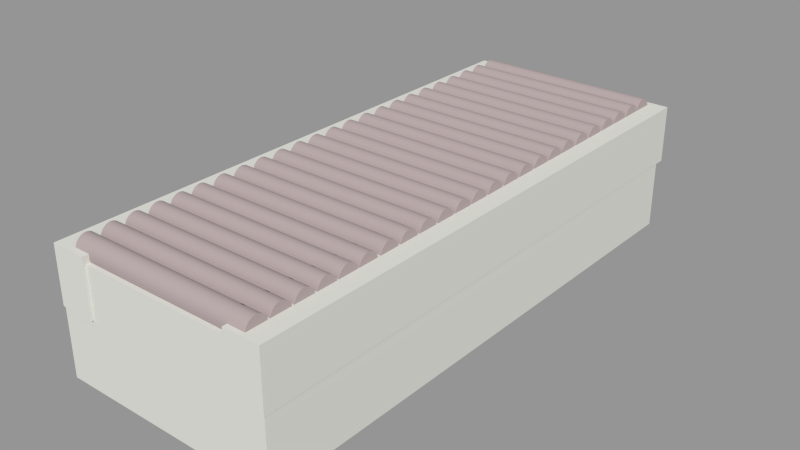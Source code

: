 # Source: conveyor.blend  (saved by Blender 2.76.0; exported with 4.5.12 LTS)
import bpy
from mathutils import Matrix  # noqa: F401  (used for matrix-valued properties, if any)

bpy.ops.wm.read_factory_settings(use_empty=True)
scene = bpy.context.scene
scene.name = 'Scene'

# ---- collections
col_collection_1 = bpy.data.collections.new('Collection 1'); scene.collection.children.link(col_collection_1)

# ---- materials (node trees are filled in below, after node groups)
mat_material_001 = bpy.data.materials.new('Material.001')
mat_material_001.alpha_threshold = 0.0
mat_material_001.use_transparent_shadow = False
mat_material_001.diffuse_color = (0.6955, 0.6982, 0.6522, 1.0)
mat_material_001.specular_color = (1.0, 0.03549, 0.0)
mat_material_001.roughness = 0.5
mat_material_002 = bpy.data.materials.new('Material.002')
mat_material_002.alpha_threshold = 0.0
mat_material_002.use_transparent_shadow = False
mat_material_002.diffuse_color = (0.4292, 0.3568, 0.3568, 1.0)
mat_material_002.roughness = 0.5
mat_material_003 = bpy.data.materials.new('Material.003')
mat_material_003.alpha_threshold = 0.0
mat_material_003.use_transparent_shadow = False
mat_material_003.diffuse_color = (0.0, 0.0, 0.0, 1.0)
mat_material_003.roughness = 0.5

# ---- material node trees

# ---- meshes
me_cube_009 = bpy.data.meshes.new('Cube.009')
me_cube_009.from_pydata([(0.6834, -0.5536, -0.941), (0.6834, -0.5536, 1.282), (0.6834, 1.036, -0.941), (0.6834, 1.036, 1.282), (1.004, -0.5536, -0.941), (1.004, -0.5536, 1.282), (1.004, 1.036, -0.941), (1.004, 1.036, 1.282), (-0.9902, -0.5536, -0.8941), (-0.9902, -0.5536, 1.279), (-0.9902, 1.036, -0.8941), (-0.9902, 1.036, 1.279), (-0.67, -0.5536, -0.8941), (-0.67, -0.5536, 1.279), (-0.67, 1.036, -0.8941), (-0.67, 1.036, 1.279), (-1.0, -1.0, -1.0), (-1.0, -1.0, 1.0), (-1.0, 1.0, -1.0), (-1.0, 1.0, 1.0), (1.0, -1.0, -1.0), (1.0, -1.0, 1.0), (1.0, 1.0, -1.0), (1.0, 1.0, 1.0), (0.6834, -1.003, -0.941), (0.6834, -1.003, 1.282), (1.004, -1.003, 1.282), (1.004, -1.003, -0.941), (-0.9902, -1.008, -0.8941), (-0.9902, -1.008, 1.279), (-0.67, -1.008, 1.279), (-0.67, -1.008, -0.8941), (-1.0, 1.0, -1.0), (-1.0, -1.0, -1.0), (1.0, 1.0, -1.0), (1.0, -1.0, -1.0), (-1.0, 1.0, -1.0), (-1.0, -1.0, -1.0), (1.0, 1.0, -1.0), (1.0, -1.0, -1.0), (-1.0, 1.0, -3.557), (-1.0, -1.0, -3.557), (1.0, 1.0, -3.557), (1.0, -1.0, -3.557)], [], [(1, 3, 2, 0), (3, 7, 6, 2), (7, 5, 4, 6), (1, 0, 24, 25), (0, 2, 6, 4), (5, 7, 3, 1), (9, 11, 10, 8), (11, 15, 14, 10), (15, 13, 12, 14), (13, 9, 29, 30), (8, 10, 14, 12), (13, 15, 11, 9), (17, 19, 18, 16), (19, 23, 22, 18), (23, 21, 20, 22), (21, 17, 16, 20), (20, 16, 33, 35), (21, 23, 19, 17), (26, 25, 24, 27), (0, 4, 27, 24), (5, 1, 25, 26), (4, 5, 26, 27), (30, 29, 28, 31), (12, 13, 30, 31), (9, 8, 28, 29), (8, 12, 31, 28), (35, 33, 37, 39), (22, 20, 35, 34), (16, 18, 32, 33), (18, 22, 34, 32), (38, 39, 43, 42), (32, 34, 38, 36), (34, 35, 39, 38), (33, 32, 36, 37), (41, 40, 42, 43), (37, 36, 40, 41), (39, 37, 41, 43), (36, 38, 42, 40)])
me_cube_009.materials.append(mat_material_001)
me_cube_009.use_remesh_preserve_volume = False
me_cube_009.use_remesh_preserve_attributes = False
me_cube_009.use_mirror_vertex_groups = False
me_cube_009.update()
me_cylinder = bpy.data.meshes.new('Cylinder')
me_cylinder.from_pydata([(0.0, 1.0, -1.0), (0.0, 1.0, 1.0), (0.1951, 0.9808, -1.0), (0.1951, 0.9808, 1.0), (0.3827, 0.9239, -1.0), (0.3827, 0.9239, 1.0), (0.5556, 0.8315, -1.0), (0.5556, 0.8315, 1.0), (0.7071, 0.7071, -1.0), (0.7071, 0.7071, 1.0), (0.8315, 0.5556, -1.0), (0.8315, 0.5556, 1.0), (0.9239, 0.3827, -1.0), (0.9239, 0.3827, 1.0), (0.9808, 0.1951, -1.0), (0.9808, 0.1951, 1.0), (1.0, 7.55e-08, -1.0), (1.0, 7.55e-08, 1.0), (0.9808, -0.1951, -1.0), (0.9808, -0.1951, 1.0), (0.9239, -0.3827, -1.0), (0.9239, -0.3827, 1.0), (0.8315, -0.5556, -1.0), (0.8315, -0.5556, 1.0), (0.7071, -0.7071, -1.0), (0.7071, -0.7071, 1.0), (0.5556, -0.8315, -1.0), (0.5556, -0.8315, 1.0), (0.3827, -0.9239, -1.0), (0.3827, -0.9239, 1.0), (0.1951, -0.9808, -1.0), (0.1951, -0.9808, 1.0), (-3.258e-07, -1.0, -1.0), (-3.258e-07, -1.0, 1.0), (-0.1951, -0.9808, -1.0), (-0.1951, -0.9808, 1.0), (-0.3827, -0.9239, -1.0), (-0.3827, -0.9239, 1.0), (-0.5556, -0.8315, -1.0), (-0.5556, -0.8315, 1.0), (-0.7071, -0.7071, -1.0), (-0.7071, -0.7071, 1.0), (-0.8315, -0.5556, -1.0), (-0.8315, -0.5556, 1.0), (-0.9239, -0.3827, -1.0), (-0.9239, -0.3827, 1.0), (-0.9808, -0.1951, -1.0), (-0.9808, -0.1951, 1.0), (-1.0, 9.656e-07, -1.0), (-1.0, 9.656e-07, 1.0), (-0.9808, 0.1951, -1.0), (-0.9808, 0.1951, 1.0), (-0.9239, 0.3827, -1.0), (-0.9239, 0.3827, 1.0), (-0.8315, 0.5556, -1.0), (-0.8315, 0.5556, 1.0), (-0.7071, 0.7071, -1.0), (-0.7071, 0.7071, 1.0), (-0.5556, 0.8315, -1.0), (-0.5556, 0.8315, 1.0), (-0.3827, 0.9239, -1.0), (-0.3827, 0.9239, 1.0), (-0.1951, 0.9808, -1.0), (-0.1951, 0.9808, 1.0), (0.0, 1.0, -0.8295), (0.1951, 0.9808, -0.8295), (0.3827, 0.9239, -0.8295), (0.5556, 0.8315, -0.8295), (0.7071, 0.7071, -0.8295), (0.8315, 0.5556, -0.8295), (0.9239, 0.3827, -0.8295), (0.9808, 0.1951, -0.8295), (1.0, 7.55e-08, -0.8295), (0.9808, -0.1951, -0.8295), (0.9239, -0.3827, -0.8295), (0.8315, -0.5556, -0.8295), (0.7071, -0.7071, -0.8295), (0.5556, -0.8315, -0.8295), (0.3827, -0.9239, -0.8295), (0.1951, -0.9808, -0.8295), (-3.258e-07, -1.0, -0.8295), (-0.1951, -0.9808, -0.8295), (-0.3827, -0.9239, -0.8295), (-0.5556, -0.8315, -0.8295), (-0.7071, -0.7071, -0.8295), (-0.8315, -0.5556, -0.8295), (-0.9239, -0.3827, -0.8295), (-0.9808, -0.1951, -0.8295), (-1.0, 9.656e-07, -0.8295), (-0.9808, 0.1951, -0.8295), (-0.9239, 0.3827, -0.8295), (-0.8315, 0.5556, -0.8295), (-0.7071, 0.7071, -0.8295), (-0.5556, 0.8315, -0.8295), (-0.3827, 0.9239, -0.8295), (-0.1951, 0.9808, -0.8295), (0.0, 1.0, 0.8373), (0.1951, 0.9808, 0.8373), (0.3827, 0.9239, 0.8373), (0.5556, 0.8315, 0.8373), (0.7071, 0.7071, 0.8373), (0.8315, 0.5556, 0.8373), (0.9239, 0.3827, 0.8373), (0.9808, 0.1951, 0.8373), (1.0, 7.55e-08, 0.8373), (0.9808, -0.1951, 0.8373), (0.9239, -0.3827, 0.8373), (0.8315, -0.5556, 0.8373), (0.7071, -0.7071, 0.8373), (0.5556, -0.8315, 0.8373), (0.3827, -0.9239, 0.8373), (0.1951, -0.9808, 0.8373), (-3.258e-07, -1.0, 0.8373), (-0.1951, -0.9808, 0.8373), (-0.3827, -0.9239, 0.8373), (-0.5556, -0.8315, 0.8373), (-0.7071, -0.7071, 0.8373), (-0.8315, -0.5556, 0.8373), (-0.9239, -0.3827, 0.8373), (-0.9808, -0.1951, 0.8373), (-1.0, 9.656e-07, 0.8373), (-0.9808, 0.1951, 0.8373), (-0.9239, 0.3827, 0.8373), (-0.8315, 0.5556, 0.8373), (-0.7071, 0.7071, 0.8373), (-0.5556, 0.8315, 0.8373), (-0.3827, 0.9239, 0.8373), (-0.1951, 0.9808, 0.8373), (0.1951, 0.9808, -0.7871), (0.3827, 0.9239, -0.7871), (0.5556, 0.8315, -0.7871), (0.7071, 0.7071, -0.7871), (0.8315, 0.5556, -0.7871), (0.9239, 0.3827, -0.7871), (0.9808, 0.1951, -0.7871), (1.0, 7.55e-08, -0.7871), (0.9808, -0.1951, -0.7871), (0.9239, -0.3827, -0.7871), (0.8315, -0.5556, -0.7871), (0.7071, -0.7071, -0.7871), (0.5556, -0.8315, -0.7871), (0.3827, -0.9239, -0.7871), (0.1951, -0.9808, -0.7871), (-3.258e-07, -1.0, -0.7871), (-0.1951, -0.9808, -0.7871), (-0.3827, -0.9239, -0.7871), (-0.5556, -0.8315, -0.7871), (-0.7071, -0.7071, -0.7871), (-0.8315, -0.5556, -0.7871), (-0.9239, -0.3827, -0.7871), (-0.9808, -0.1951, -0.7871), (-1.0, 9.656e-07, -0.7871), (-0.9808, 0.1951, -0.7871), (-0.9239, 0.3827, -0.7871), (-0.8315, 0.5556, -0.7871), (-0.7071, 0.7071, -0.7871), (-0.5556, 0.8315, -0.7871), (-0.3827, 0.9239, -0.7871), (-0.1951, 0.9808, -0.7871), (0.0, 1.0, -0.7871), (0.0, 1.0, 0.8094), (0.1951, 0.9808, 0.8094), (0.3827, 0.9239, 0.8094), (0.5556, 0.8315, 0.8094), (0.7071, 0.7071, 0.8094), (0.8315, 0.5556, 0.8094), (0.9239, 0.3827, 0.8094), (0.9808, 0.1951, 0.8094), (1.0, 7.55e-08, 0.8094), (0.9808, -0.1951, 0.8094), (0.9239, -0.3827, 0.8094), (0.8315, -0.5556, 0.8094), (0.7071, -0.7071, 0.8094), (0.5556, -0.8315, 0.8094), (0.3827, -0.9239, 0.8094), (0.1951, -0.9808, 0.8094), (-3.258e-07, -1.0, 0.8094), (-0.1951, -0.9808, 0.8094), (-0.3827, -0.9239, 0.8094), (-0.5556, -0.8315, 0.8094), (-0.7071, -0.7071, 0.8094), (-0.8315, -0.5556, 0.8094), (-0.9239, -0.3827, 0.8094), (-0.9808, -0.1951, 0.8094), (-1.0, 9.656e-07, 0.8094), (-0.9808, 0.1951, 0.8094), (-0.9239, 0.3827, 0.8094), (-0.8315, 0.5556, 0.8094), (-0.7071, 0.7071, 0.8094), (-0.5556, 0.8315, 0.8094), (-0.3827, 0.9239, 0.8094), (-0.1951, 0.9808, 0.8094)], [], [(96, 1, 3, 97), (97, 3, 5, 98), (98, 5, 7, 99), (99, 7, 9, 100), (100, 9, 11, 101), (101, 11, 13, 102), (102, 13, 15, 103), (103, 15, 17, 104), (104, 17, 19, 105), (105, 19, 21, 106), (106, 21, 23, 107), (107, 23, 25, 108), (108, 25, 27, 109), (109, 27, 29, 110), (110, 29, 31, 111), (111, 31, 33, 112), (112, 33, 35, 113), (113, 35, 37, 114), (114, 37, 39, 115), (115, 39, 41, 116), (116, 41, 43, 117), (117, 43, 45, 118), (118, 45, 47, 119), (119, 47, 49, 120), (120, 49, 51, 121), (121, 51, 53, 122), (122, 53, 55, 123), (123, 55, 57, 124), (124, 57, 59, 125), (125, 59, 61, 126), (3, 1, 63, 61, 59, 57, 55, 53, 51, 49, 47, 45, 43, 41, 39, 37, 35, 33, 31, 29, 27, 25, 23, 21, 19, 17, 15, 13, 11, 9, 7, 5), (127, 63, 1, 96), (126, 61, 63, 127), (0, 2, 4, 6, 8, 10, 12, 14, 16, 18, 20, 22, 24, 26, 28, 30, 32, 34, 36, 38, 40, 42, 44, 46, 48, 50, 52, 54, 56, 58, 60, 62), (60, 94, 95, 62), (62, 95, 64, 0), (58, 93, 94, 60), (56, 92, 93, 58), (54, 91, 92, 56), (52, 90, 91, 54), (50, 89, 90, 52), (48, 88, 89, 50), (46, 87, 88, 48), (44, 86, 87, 46), (42, 85, 86, 44), (40, 84, 85, 42), (38, 83, 84, 40), (36, 82, 83, 38), (34, 81, 82, 36), (32, 80, 81, 34), (30, 79, 80, 32), (28, 78, 79, 30), (26, 77, 78, 28), (24, 76, 77, 26), (22, 75, 76, 24), (20, 74, 75, 22), (18, 73, 74, 20), (16, 72, 73, 18), (14, 71, 72, 16), (12, 70, 71, 14), (10, 69, 70, 12), (8, 68, 69, 10), (6, 67, 68, 8), (4, 66, 67, 6), (2, 65, 66, 4), (0, 64, 65, 2), (190, 126, 127, 191), (191, 127, 96, 160), (189, 125, 126, 190), (188, 124, 125, 189), (187, 123, 124, 188), (186, 122, 123, 187), (185, 121, 122, 186), (184, 120, 121, 185), (183, 119, 120, 184), (182, 118, 119, 183), (181, 117, 118, 182), (180, 116, 117, 181), (179, 115, 116, 180), (178, 114, 115, 179), (177, 113, 114, 178), (176, 112, 113, 177), (175, 111, 112, 176), (174, 110, 111, 175), (173, 109, 110, 174), (172, 108, 109, 173), (171, 107, 108, 172), (170, 106, 107, 171), (169, 105, 106, 170), (168, 104, 105, 169), (167, 103, 104, 168), (166, 102, 103, 167), (165, 101, 102, 166), (164, 100, 101, 165), (163, 99, 100, 164), (162, 98, 99, 163), (161, 97, 98, 162), (160, 96, 97, 161), (64, 159, 128, 65), (65, 128, 129, 66), (66, 129, 130, 67), (67, 130, 131, 68), (68, 131, 132, 69), (69, 132, 133, 70), (70, 133, 134, 71), (71, 134, 135, 72), (72, 135, 136, 73), (73, 136, 137, 74), (74, 137, 138, 75), (75, 138, 139, 76), (76, 139, 140, 77), (77, 140, 141, 78), (78, 141, 142, 79), (79, 142, 143, 80), (80, 143, 144, 81), (81, 144, 145, 82), (82, 145, 146, 83), (83, 146, 147, 84), (84, 147, 148, 85), (85, 148, 149, 86), (86, 149, 150, 87), (87, 150, 151, 88), (88, 151, 152, 89), (89, 152, 153, 90), (90, 153, 154, 91), (91, 154, 155, 92), (92, 155, 156, 93), (93, 156, 157, 94), (95, 158, 159, 64), (94, 157, 158, 95), (159, 160, 161, 128), (128, 161, 162, 129), (129, 162, 163, 130), (130, 163, 164, 131), (131, 164, 165, 132), (132, 165, 166, 133), (133, 166, 167, 134), (134, 167, 168, 135), (135, 168, 169, 136), (136, 169, 170, 137), (137, 170, 171, 138), (138, 171, 172, 139), (139, 172, 173, 140), (140, 173, 174, 141), (141, 174, 175, 142), (142, 175, 176, 143), (143, 176, 177, 144), (144, 177, 178, 145), (145, 178, 179, 146), (146, 179, 180, 147), (147, 180, 181, 148), (148, 181, 182, 149), (149, 182, 183, 150), (150, 183, 184, 151), (151, 184, 185, 152), (152, 185, 186, 153), (153, 186, 187, 154), (154, 187, 188, 155), (155, 188, 189, 156), (156, 189, 190, 157), (158, 191, 160, 159), (157, 190, 191, 158)])
me_cylinder.polygons.foreach_set('material_index', [0, 0, 0, 0, 0, 0, 0, 0, 0, 0, 0, 0, 0, 0, 0, 0, 0, 0, 0, 0, 0, 0, 0, 0, 0, 0, 0, 0, 0, 0, 0, 0, 0, 0, 0, 0, 0, 0, 0, 0, 0, 0, 0, 0, 0, 0, 0, 0, 0, 0, 0, 0, 0, 0, 0, 0, 0, 0, 0, 0, 0, 0, 0, 0, 0, 0, 0, 0, 0, 0, 0, 0, 0, 0, 0, 0, 0, 0, 0, 0, 0, 0, 0, 0, 0, 0, 0, 0, 0, 0, 0, 0, 0, 0, 0, 0, 0, 0, 0, 0, 0, 0, 0, 0, 0, 0, 0, 0, 1, 0, 0, 1, 0, 0, 1, 0, 0, 1, 0, 0, 1, 0, 0, 0, 0, 0, 0, 0, 0, 0, 0, 0, 0, 0, 0, 0, 0, 0, 0, 0, 0, 0, 0, 0, 0, 0, 0, 0, 0, 0, 0, 0, 0, 0, 0, 0, 0, 0, 0, 0, 0, 0])
me_cylinder.materials.append(mat_material_002)
me_cylinder.materials.append(mat_material_003)
me_cylinder.use_remesh_preserve_volume = False
me_cylinder.use_remesh_preserve_attributes = False
me_cylinder.use_mirror_vertex_groups = False
me_cylinder.update()

# ---- objects
ob_conveyor = bpy.data.objects.new('conveyor', me_cube_009)
ob_cylinder_023 = bpy.data.objects.new('Cylinder.023', me_cylinder)
ob_cylinder_022 = bpy.data.objects.new('Cylinder.022', me_cylinder)
ob_cylinder_021 = bpy.data.objects.new('Cylinder.021', me_cylinder)
ob_cylinder_020 = bpy.data.objects.new('Cylinder.020', me_cylinder)
ob_cylinder_019 = bpy.data.objects.new('Cylinder.019', me_cylinder)
ob_cylinder_018 = bpy.data.objects.new('Cylinder.018', me_cylinder)
ob_cylinder_017 = bpy.data.objects.new('Cylinder.017', me_cylinder)
ob_cylinder_016 = bpy.data.objects.new('Cylinder.016', me_cylinder)
ob_cylinder_015 = bpy.data.objects.new('Cylinder.015', me_cylinder)
ob_cylinder_014 = bpy.data.objects.new('Cylinder.014', me_cylinder)
ob_cylinder_013 = bpy.data.objects.new('Cylinder.013', me_cylinder)
ob_cylinder_012 = bpy.data.objects.new('Cylinder.012', me_cylinder)
ob_cylinder_011 = bpy.data.objects.new('Cylinder.011', me_cylinder)
ob_cylinder_010 = bpy.data.objects.new('Cylinder.010', me_cylinder)
ob_cylinder_009 = bpy.data.objects.new('Cylinder.009', me_cylinder)
ob_cylinder_008 = bpy.data.objects.new('Cylinder.008', me_cylinder)
ob_cylinder_007 = bpy.data.objects.new('Cylinder.007', me_cylinder)
ob_cylinder_006 = bpy.data.objects.new('Cylinder.006', me_cylinder)
ob_cylinder_005 = bpy.data.objects.new('Cylinder.005', me_cylinder)
ob_cylinder_004 = bpy.data.objects.new('Cylinder.004', me_cylinder)
ob_cylinder_003 = bpy.data.objects.new('Cylinder.003', me_cylinder)
ob_cylinder_002 = bpy.data.objects.new('Cylinder.002', me_cylinder)
ob_cylinder_001 = bpy.data.objects.new('Cylinder.001', me_cylinder)
ob_cylinder = bpy.data.objects.new('Cylinder', me_cylinder)

# ---- transforms, parenting, visibility, modifiers, constraints
ob_conveyor.location = (-0.004996, 0.01467, 0.4387)
ob_conveyor.rotation_euler = (0.0, -0.0, 6.283)
ob_conveyor.scale = (0.493, 1.199, 0.1142)
ob_conveyor.lineart.crease_threshold = 0.0
ob_cylinder_023.parent = ob_conveyor
ob_cylinder_023.matrix_parent_inverse = Matrix(((1.765, 0.0, 2.98e-08, -0.07147), (0.0, 0.8343, 3.725e-09, -0.01224), (0.0, 0.0, 8.756, -1.91), (0.0, 0.0, 0.0, 1.0)))
ob_cylinder_023.location = (0.0472, -0.6222, 0.3509)
ob_cylinder_023.rotation_euler = (-0.0, 1.571, 0.0)
ob_cylinder_023.scale = (-0.05386, -0.04741, -0.4693)
ob_cylinder_023.lineart.crease_threshold = 0.0
ob_cylinder_022.parent = ob_conveyor
ob_cylinder_022.matrix_parent_inverse = Matrix(((1.765, 0.0, 2.98e-08, -0.07147), (0.0, 0.8343, 3.725e-09, -0.01224), (0.0, 0.0, 8.756, -1.91), (0.0, 0.0, 0.0, 1.0)))
ob_cylinder_022.location = (0.0472, -0.7191, 0.3509)
ob_cylinder_022.rotation_euler = (-0.0, 1.571, 0.0)
ob_cylinder_022.scale = (-0.05386, -0.04741, -0.4693)
ob_cylinder_022.lineart.crease_threshold = 0.0
ob_cylinder_021.parent = ob_conveyor
ob_cylinder_021.matrix_parent_inverse = Matrix(((1.765, 0.0, 2.98e-08, -0.07147), (0.0, 0.8343, 3.725e-09, -0.01224), (0.0, 0.0, 8.756, -1.91), (0.0, 0.0, 0.0, 1.0)))
ob_cylinder_021.location = (0.0472, -0.8184, 0.3509)
ob_cylinder_021.rotation_euler = (-0.0, 1.571, 0.0)
ob_cylinder_021.scale = (-0.05386, -0.04741, -0.4693)
ob_cylinder_021.lineart.crease_threshold = 0.0
ob_cylinder_020.parent = ob_conveyor
ob_cylinder_020.matrix_parent_inverse = Matrix(((1.765, 0.0, 2.98e-08, -0.07147), (0.0, 0.8343, 3.725e-09, -0.01224), (0.0, 0.0, 8.756, -1.91), (0.0, 0.0, 0.0, 1.0)))
ob_cylinder_020.location = (0.0472, -0.9186, 0.3509)
ob_cylinder_020.rotation_euler = (-0.0, 1.571, 0.0)
ob_cylinder_020.scale = (-0.05386, -0.04741, -0.4693)
ob_cylinder_020.lineart.crease_threshold = 0.0
ob_cylinder_019.parent = ob_conveyor
ob_cylinder_019.matrix_parent_inverse = Matrix(((1.765, 0.0, 2.98e-08, -0.07147), (0.0, 0.8343, 3.725e-09, -0.01224), (0.0, 0.0, 8.756, -1.91), (0.0, 0.0, 0.0, 1.0)))
ob_cylinder_019.location = (0.04721, -1.02, 0.3509)
ob_cylinder_019.rotation_euler = (-0.0, 1.571, 0.0)
ob_cylinder_019.scale = (-0.05386, -0.04741, -0.4693)
ob_cylinder_019.lineart.crease_threshold = 0.0
ob_cylinder_018.parent = ob_conveyor
ob_cylinder_018.matrix_parent_inverse = Matrix(((1.765, 0.0, 2.98e-08, -0.07147), (0.0, 0.8343, 3.725e-09, -0.01224), (0.0, 0.0, 8.756, -1.91), (0.0, 0.0, 0.0, 1.0)))
ob_cylinder_018.location = (0.04721, -1.121, 0.3509)
ob_cylinder_018.rotation_euler = (-0.0, 1.571, 0.0)
ob_cylinder_018.scale = (-0.05386, -0.04741, -0.4693)
ob_cylinder_018.lineart.crease_threshold = 0.0
ob_cylinder_017.parent = ob_conveyor
ob_cylinder_017.matrix_parent_inverse = Matrix(((1.765, 0.0, 2.98e-08, -0.07147), (0.0, 0.8343, 3.725e-09, -0.01224), (0.0, 0.0, 8.756, -1.91), (0.0, 0.0, 0.0, 1.0)))
ob_cylinder_017.location = (0.0472, -0.5167, 0.3509)
ob_cylinder_017.rotation_euler = (-0.0, 1.571, 0.0)
ob_cylinder_017.scale = (-0.05386, -0.04741, -0.4693)
ob_cylinder_017.lineart.crease_threshold = 0.0
ob_cylinder_016.parent = ob_conveyor
ob_cylinder_016.matrix_parent_inverse = Matrix(((1.765, 0.0, 2.98e-08, -0.07147), (0.0, 0.8343, 3.725e-09, -0.01224), (0.0, 0.0, 8.756, -1.91), (0.0, 0.0, 0.0, 1.0)))
ob_cylinder_016.location = (0.0472, -0.4156, 0.3509)
ob_cylinder_016.rotation_euler = (-0.0, 1.571, 0.0)
ob_cylinder_016.scale = (-0.05386, -0.04741, -0.4693)
ob_cylinder_016.lineart.crease_threshold = 0.0
ob_cylinder_015.parent = ob_conveyor
ob_cylinder_015.matrix_parent_inverse = Matrix(((1.765, 0.0, 2.98e-08, -0.07147), (0.0, 0.8343, 3.725e-09, -0.01224), (0.0, 0.0, 8.756, -1.91), (0.0, 0.0, 0.0, 1.0)))
ob_cylinder_015.location = (0.0472, -0.3146, 0.3509)
ob_cylinder_015.rotation_euler = (-0.0, 1.571, 0.0)
ob_cylinder_015.scale = (-0.05386, -0.04741, -0.4693)
ob_cylinder_015.lineart.crease_threshold = 0.0
ob_cylinder_014.parent = ob_conveyor
ob_cylinder_014.matrix_parent_inverse = Matrix(((1.765, 0.0, 2.98e-08, -0.07147), (0.0, 0.8343, 3.725e-09, -0.01224), (0.0, 0.0, 8.756, -1.91), (0.0, 0.0, 0.0, 1.0)))
ob_cylinder_014.location = (0.0472, -0.2144, 0.3509)
ob_cylinder_014.rotation_euler = (-0.0, 1.571, 0.0)
ob_cylinder_014.scale = (-0.05386, -0.04741, -0.4693)
ob_cylinder_014.lineart.crease_threshold = 0.0
ob_cylinder_013.parent = ob_conveyor
ob_cylinder_013.matrix_parent_inverse = Matrix(((1.765, 0.0, 2.98e-08, -0.07147), (0.0, 0.8343, 3.725e-09, -0.01224), (0.0, 0.0, 8.756, -1.91), (0.0, 0.0, 0.0, 1.0)))
ob_cylinder_013.location = (0.0472, -0.1151, 0.3509)
ob_cylinder_013.rotation_euler = (-0.0, 1.571, 0.0)
ob_cylinder_013.scale = (-0.05386, -0.04741, -0.4693)
ob_cylinder_013.lineart.crease_threshold = 0.0
ob_cylinder_012.parent = ob_conveyor
ob_cylinder_012.matrix_parent_inverse = Matrix(((1.765, 0.0, 2.98e-08, -0.07147), (0.0, 0.8343, 3.725e-09, -0.01224), (0.0, 0.0, 8.756, -1.91), (0.0, 0.0, 0.0, 1.0)))
ob_cylinder_012.location = (0.0472, -0.01827, 0.3509)
ob_cylinder_012.rotation_euler = (-0.0, 1.571, 0.0)
ob_cylinder_012.scale = (-0.05386, -0.04741, -0.4693)
ob_cylinder_012.lineart.crease_threshold = 0.0
ob_cylinder_011.parent = ob_conveyor
ob_cylinder_011.matrix_parent_inverse = Matrix(((1.765, 0.0, 2.98e-08, -0.07147), (0.0, 0.8343, 3.725e-09, -0.01224), (0.0, 0.0, 8.756, -1.91), (0.0, 0.0, 0.0, 1.0)))
ob_cylinder_011.location = (0.0472, 0.5797, 0.3509)
ob_cylinder_011.rotation_euler = (-0.0, 1.571, 0.0)
ob_cylinder_011.scale = (-0.05386, -0.04741, -0.4693)
ob_cylinder_011.lineart.crease_threshold = 0.0
ob_cylinder_010.parent = ob_conveyor
ob_cylinder_010.matrix_parent_inverse = Matrix(((1.765, 0.0, 2.98e-08, -0.07147), (0.0, 0.8343, 3.725e-09, -0.01224), (0.0, 0.0, 8.756, -1.91), (0.0, 0.0, 0.0, 1.0)))
ob_cylinder_010.location = (0.0472, 0.4829, 0.3509)
ob_cylinder_010.rotation_euler = (-0.0, 1.571, 0.0)
ob_cylinder_010.scale = (-0.05386, -0.04741, -0.4693)
ob_cylinder_010.lineart.crease_threshold = 0.0
ob_cylinder_009.parent = ob_conveyor
ob_cylinder_009.matrix_parent_inverse = Matrix(((1.765, 0.0, 2.98e-08, -0.07147), (0.0, 0.8343, 3.725e-09, -0.01224), (0.0, 0.0, 8.756, -1.91), (0.0, 0.0, 0.0, 1.0)))
ob_cylinder_009.location = (0.0472, 0.3836, 0.3509)
ob_cylinder_009.rotation_euler = (-0.0, 1.571, 0.0)
ob_cylinder_009.scale = (-0.05386, -0.04741, -0.4693)
ob_cylinder_009.lineart.crease_threshold = 0.0
ob_cylinder_008.parent = ob_conveyor
ob_cylinder_008.matrix_parent_inverse = Matrix(((1.765, 0.0, 2.98e-08, -0.07147), (0.0, 0.8343, 3.725e-09, -0.01224), (0.0, 0.0, 8.756, -1.91), (0.0, 0.0, 0.0, 1.0)))
ob_cylinder_008.location = (0.0472, 0.2834, 0.3509)
ob_cylinder_008.rotation_euler = (-0.0, 1.571, 0.0)
ob_cylinder_008.scale = (-0.05386, -0.04741, -0.4693)
ob_cylinder_008.lineart.crease_threshold = 0.0
ob_cylinder_007.parent = ob_conveyor
ob_cylinder_007.matrix_parent_inverse = Matrix(((1.765, 0.0, 2.98e-08, -0.07147), (0.0, 0.8343, 3.725e-09, -0.01224), (0.0, 0.0, 8.756, -1.91), (0.0, 0.0, 0.0, 1.0)))
ob_cylinder_007.location = (0.0472, 0.1824, 0.3509)
ob_cylinder_007.rotation_euler = (-0.0, 1.571, 0.0)
ob_cylinder_007.scale = (-0.05386, -0.04741, -0.4693)
ob_cylinder_007.lineart.crease_threshold = 0.0
ob_cylinder_006.parent = ob_conveyor
ob_cylinder_006.matrix_parent_inverse = Matrix(((1.765, 0.0, 2.98e-08, -0.07147), (0.0, 0.8343, 3.725e-09, -0.01224), (0.0, 0.0, 8.756, -1.91), (0.0, 0.0, 0.0, 1.0)))
ob_cylinder_006.location = (0.0472, 0.08134, 0.3509)
ob_cylinder_006.rotation_euler = (-0.0, 1.571, 0.0)
ob_cylinder_006.scale = (-0.05386, -0.04741, -0.4693)
ob_cylinder_006.lineart.crease_threshold = 0.0
ob_cylinder_005.parent = ob_conveyor
ob_cylinder_005.matrix_parent_inverse = Matrix(((1.765, 0.0, 2.98e-08, -0.07147), (0.0, 0.8343, 3.725e-09, -0.01224), (0.0, 0.0, 8.756, -1.91), (0.0, 0.0, 0.0, 1.0)))
ob_cylinder_005.location = (0.0472, 0.6805, 0.3509)
ob_cylinder_005.rotation_euler = (-0.0, 1.571, 0.0)
ob_cylinder_005.scale = (-0.05386, -0.04741, -0.4693)
ob_cylinder_005.lineart.crease_threshold = 0.0
ob_cylinder_004.parent = ob_conveyor
ob_cylinder_004.matrix_parent_inverse = Matrix(((1.765, 0.0, 2.98e-08, -0.07147), (0.0, 0.8343, 3.725e-09, -0.01224), (0.0, 0.0, 8.756, -1.91), (0.0, 0.0, 0.0, 1.0)))
ob_cylinder_004.location = (0.0472, 0.7815, 0.3509)
ob_cylinder_004.rotation_euler = (-0.0, 1.571, 0.0)
ob_cylinder_004.scale = (-0.05386, -0.04741, -0.4693)
ob_cylinder_004.lineart.crease_threshold = 0.0
ob_cylinder_003.parent = ob_conveyor
ob_cylinder_003.matrix_parent_inverse = Matrix(((1.765, 0.0, 2.98e-08, -0.07147), (0.0, 0.8343, 3.725e-09, -0.01224), (0.0, 0.0, 8.756, -1.91), (0.0, 0.0, 0.0, 1.0)))
ob_cylinder_003.location = (0.0472, 0.8825, 0.3509)
ob_cylinder_003.rotation_euler = (-0.0, 1.571, 0.0)
ob_cylinder_003.scale = (-0.05386, -0.04741, -0.4693)
ob_cylinder_003.lineart.crease_threshold = 0.0
ob_cylinder_002.parent = ob_conveyor
ob_cylinder_002.matrix_parent_inverse = Matrix(((1.765, 0.0, 2.98e-08, -0.07147), (0.0, 0.8343, 3.725e-09, -0.01224), (0.0, 0.0, 8.756, -1.91), (0.0, 0.0, 0.0, 1.0)))
ob_cylinder_002.location = (0.0472, 0.9827, 0.3509)
ob_cylinder_002.rotation_euler = (-0.0, 1.571, 0.0)
ob_cylinder_002.scale = (-0.05386, -0.04741, -0.4693)
ob_cylinder_002.lineart.crease_threshold = 0.0
ob_cylinder_001.parent = ob_conveyor
ob_cylinder_001.matrix_parent_inverse = Matrix(((1.765, 0.0, 2.98e-08, -0.07147), (0.0, 0.8343, 3.725e-09, -0.01224), (0.0, 0.0, 8.756, -1.91), (0.0, 0.0, 0.0, 1.0)))
ob_cylinder_001.location = (0.0472, 1.082, 0.3509)
ob_cylinder_001.rotation_euler = (-0.0, 1.571, 0.0)
ob_cylinder_001.scale = (-0.05386, -0.04741, -0.4693)
ob_cylinder_001.lineart.crease_threshold = 0.0
ob_cylinder.parent = ob_conveyor
ob_cylinder.matrix_parent_inverse = Matrix(((1.765, 0.0, 2.98e-08, -0.07147), (0.0, 0.8343, 3.725e-09, -0.01224), (0.0, 0.0, 8.756, -1.91), (0.0, 0.0, 0.0, 1.0)))
ob_cylinder.location = (0.0472, 1.179, 0.3514)
ob_cylinder.rotation_euler = (-0.0, 1.571, 0.0)
ob_cylinder.scale = (-0.05386, -0.04741, -0.4693)
ob_cylinder.lineart.crease_threshold = 0.0

# ---- collection membership
col_collection_1.objects.link(ob_conveyor)
col_collection_1.objects.link(ob_cylinder_023)
col_collection_1.objects.link(ob_cylinder_022)
col_collection_1.objects.link(ob_cylinder_021)
col_collection_1.objects.link(ob_cylinder_020)
col_collection_1.objects.link(ob_cylinder_019)
col_collection_1.objects.link(ob_cylinder_018)
col_collection_1.objects.link(ob_cylinder_017)
col_collection_1.objects.link(ob_cylinder_016)
col_collection_1.objects.link(ob_cylinder_015)
col_collection_1.objects.link(ob_cylinder_014)
col_collection_1.objects.link(ob_cylinder_013)
col_collection_1.objects.link(ob_cylinder_012)
col_collection_1.objects.link(ob_cylinder_011)
col_collection_1.objects.link(ob_cylinder_010)
col_collection_1.objects.link(ob_cylinder_009)
col_collection_1.objects.link(ob_cylinder_008)
col_collection_1.objects.link(ob_cylinder_007)
col_collection_1.objects.link(ob_cylinder_006)
col_collection_1.objects.link(ob_cylinder_005)
col_collection_1.objects.link(ob_cylinder_004)
col_collection_1.objects.link(ob_cylinder_003)
col_collection_1.objects.link(ob_cylinder_002)
col_collection_1.objects.link(ob_cylinder_001)
col_collection_1.objects.link(ob_cylinder)

# ---- scene / render settings (as saved in the file)
scene.frame_start = 1; scene.frame_end = 250; scene.frame_set(1)
scene.render.engine = 'BLENDER_EEVEE_NEXT'
scene.render.image_settings.color_mode = 'RGB'
scene.render.image_settings.compression = 90
scene.render.resolution_percentage = 50
scene.render.dither_intensity = 0.0
scene.render.film_transparent = True
scene.render.bake_margin = 2
scene.render.bake_bias = 0.0
scene.cycles.use_denoising = False
scene.cycles.samples = 10
scene.cycles.sampling_pattern = 'TABULATED_SOBOL'
scene.cycles.light_sampling_threshold = 0.0
scene.cycles.use_adaptive_sampling = False
scene.cycles.use_light_tree = False
scene.cycles.blur_glossy = 0.0
scene.cycles.volume_bounces = 1
scene.cycles.pixel_filter_type = 'GAUSSIAN'
scene.cycles.sample_clamp_indirect = 0.0
scene.view_settings.view_transform = 'Standard'
bpy.context.view_layer.update()

# ---- added for rendering (the .blend has no active camera and no usable light): camera, sun + grey world if the file has none
cam_auto = bpy.data.cameras.new('AutoCamera')
cam_auto.lens = 50.0
cam_auto.sensor_width = 36.0
cam_auto.clip_end = 1000.0
ob_auto_camera = bpy.data.objects.new('AutoCamera', cam_auto)
scene.collection.objects.link(ob_auto_camera)
ob_auto_camera.location = (2.50077, -2.97459, 2.33306)
ob_auto_camera.rotation_euler = (1.09748, -7.21219e-08, 0.694738)
scene.camera = ob_auto_camera
light_auto_sun = bpy.data.lights.new('AutoSun', 'SUN')
light_auto_sun.energy = 3.0
light_auto_sun.angle = 0.0523599
ob_auto_sun = bpy.data.objects.new('AutoSun', light_auto_sun)
scene.collection.objects.link(ob_auto_sun)
ob_auto_sun.rotation_euler = (0.872665, 0.174533, 0.523599)
if scene.world is None:
    world_auto = bpy.data.worlds.new('AutoWorld')
    world_auto.color = (0.3, 0.3, 0.3)
    scene.world = world_auto
bpy.context.view_layer.update()
